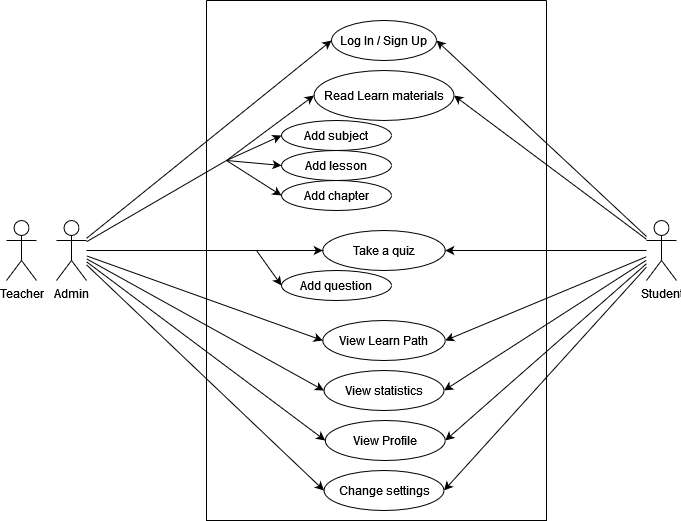

The diagram above was exported from draw.io. Its source (the exported page's mxGraphModel, read from the mxfile embedded in the PNG):
<mxGraphModel dx="1105" dy="566" grid="1" gridSize="10" guides="1" tooltips="1" connect="1" arrows="1" fold="1" page="1" pageScale="1" pageWidth="850" pageHeight="1100" math="0" shadow="0">
  <root>
    <mxCell id="0" />
    <mxCell id="1" parent="0" />
    <mxCell id="1Uk4XjyVE6uGkmFtVnWn-3" value="" style="swimlane;startSize=0;" vertex="1" parent="1">
      <mxGeometry x="240" y="140" width="340" height="520" as="geometry">
        <mxRectangle x="320" y="180" width="50" height="40" as="alternateBounds" />
      </mxGeometry>
    </mxCell>
    <mxCell id="1Uk4XjyVE6uGkmFtVnWn-4" value="Log In / Sign Up" style="ellipse;whiteSpace=wrap;html=1;" vertex="1" parent="1Uk4XjyVE6uGkmFtVnWn-3">
      <mxGeometry x="125" y="20" width="105" height="40" as="geometry" />
    </mxCell>
    <mxCell id="1Uk4XjyVE6uGkmFtVnWn-5" value="Read Learn materials" style="ellipse;whiteSpace=wrap;html=1;" vertex="1" parent="1Uk4XjyVE6uGkmFtVnWn-3">
      <mxGeometry x="107.5" y="70" width="140" height="50" as="geometry" />
    </mxCell>
    <mxCell id="1Uk4XjyVE6uGkmFtVnWn-6" value="Add subject" style="ellipse;whiteSpace=wrap;html=1;" vertex="1" parent="1Uk4XjyVE6uGkmFtVnWn-3">
      <mxGeometry x="75" y="120" width="110" height="30" as="geometry" />
    </mxCell>
    <mxCell id="1Uk4XjyVE6uGkmFtVnWn-7" value="Add lesson" style="ellipse;whiteSpace=wrap;html=1;" vertex="1" parent="1Uk4XjyVE6uGkmFtVnWn-3">
      <mxGeometry x="75" y="150" width="110" height="30" as="geometry" />
    </mxCell>
    <mxCell id="1Uk4XjyVE6uGkmFtVnWn-8" value="Add chapter" style="ellipse;whiteSpace=wrap;html=1;" vertex="1" parent="1Uk4XjyVE6uGkmFtVnWn-3">
      <mxGeometry x="75" y="180" width="110" height="30" as="geometry" />
    </mxCell>
    <mxCell id="1Uk4XjyVE6uGkmFtVnWn-9" value="Take a quiz" style="ellipse;whiteSpace=wrap;html=1;" vertex="1" parent="1Uk4XjyVE6uGkmFtVnWn-3">
      <mxGeometry x="116.25" y="230" width="122.5" height="40" as="geometry" />
    </mxCell>
    <mxCell id="1Uk4XjyVE6uGkmFtVnWn-10" value="Add question" style="ellipse;whiteSpace=wrap;html=1;" vertex="1" parent="1Uk4XjyVE6uGkmFtVnWn-3">
      <mxGeometry x="75" y="270" width="110" height="30" as="geometry" />
    </mxCell>
    <mxCell id="1Uk4XjyVE6uGkmFtVnWn-11" value="View Learn Path" style="ellipse;whiteSpace=wrap;html=1;" vertex="1" parent="1Uk4XjyVE6uGkmFtVnWn-3">
      <mxGeometry x="116.25" y="320" width="122.5" height="40" as="geometry" />
    </mxCell>
    <mxCell id="1Uk4XjyVE6uGkmFtVnWn-12" value="View statistics" style="ellipse;whiteSpace=wrap;html=1;" vertex="1" parent="1Uk4XjyVE6uGkmFtVnWn-3">
      <mxGeometry x="117.5" y="370" width="120" height="40" as="geometry" />
    </mxCell>
    <mxCell id="1Uk4XjyVE6uGkmFtVnWn-13" value="View Profile" style="ellipse;whiteSpace=wrap;html=1;" vertex="1" parent="1Uk4XjyVE6uGkmFtVnWn-3">
      <mxGeometry x="118.75" y="420" width="120" height="40" as="geometry" />
    </mxCell>
    <mxCell id="1Uk4XjyVE6uGkmFtVnWn-14" value="Change settings" style="ellipse;whiteSpace=wrap;html=1;" vertex="1" parent="1Uk4XjyVE6uGkmFtVnWn-3">
      <mxGeometry x="117.5" y="470" width="120" height="40" as="geometry" />
    </mxCell>
    <mxCell id="1Uk4XjyVE6uGkmFtVnWn-15" value="Teacher" style="shape=umlActor;verticalLabelPosition=bottom;verticalAlign=top;html=1;outlineConnect=0;" vertex="1" parent="1">
      <mxGeometry x="40" y="360" width="30" height="60" as="geometry" />
    </mxCell>
    <mxCell id="1Uk4XjyVE6uGkmFtVnWn-17" style="rounded=0;orthogonalLoop=1;jettySize=auto;html=1;entryX=0;entryY=0.5;entryDx=0;entryDy=0;" edge="1" parent="1" source="1Uk4XjyVE6uGkmFtVnWn-16" target="1Uk4XjyVE6uGkmFtVnWn-4">
      <mxGeometry relative="1" as="geometry" />
    </mxCell>
    <mxCell id="1Uk4XjyVE6uGkmFtVnWn-18" style="rounded=0;orthogonalLoop=1;jettySize=auto;html=1;entryX=0;entryY=0.5;entryDx=0;entryDy=0;" edge="1" parent="1" source="1Uk4XjyVE6uGkmFtVnWn-16" target="1Uk4XjyVE6uGkmFtVnWn-5">
      <mxGeometry relative="1" as="geometry">
        <Array as="points">
          <mxPoint x="260" y="300" />
        </Array>
      </mxGeometry>
    </mxCell>
    <mxCell id="1Uk4XjyVE6uGkmFtVnWn-22" style="rounded=0;orthogonalLoop=1;jettySize=auto;html=1;entryX=0;entryY=0.5;entryDx=0;entryDy=0;" edge="1" parent="1" source="1Uk4XjyVE6uGkmFtVnWn-16" target="1Uk4XjyVE6uGkmFtVnWn-9">
      <mxGeometry relative="1" as="geometry" />
    </mxCell>
    <mxCell id="1Uk4XjyVE6uGkmFtVnWn-24" style="rounded=0;orthogonalLoop=1;jettySize=auto;html=1;entryX=0;entryY=0.5;entryDx=0;entryDy=0;" edge="1" parent="1" source="1Uk4XjyVE6uGkmFtVnWn-16" target="1Uk4XjyVE6uGkmFtVnWn-11">
      <mxGeometry relative="1" as="geometry" />
    </mxCell>
    <mxCell id="1Uk4XjyVE6uGkmFtVnWn-25" style="rounded=0;orthogonalLoop=1;jettySize=auto;html=1;entryX=0;entryY=0.5;entryDx=0;entryDy=0;" edge="1" parent="1" source="1Uk4XjyVE6uGkmFtVnWn-16" target="1Uk4XjyVE6uGkmFtVnWn-12">
      <mxGeometry relative="1" as="geometry" />
    </mxCell>
    <mxCell id="1Uk4XjyVE6uGkmFtVnWn-26" style="rounded=0;orthogonalLoop=1;jettySize=auto;html=1;entryX=0;entryY=0.5;entryDx=0;entryDy=0;" edge="1" parent="1" source="1Uk4XjyVE6uGkmFtVnWn-16" target="1Uk4XjyVE6uGkmFtVnWn-13">
      <mxGeometry relative="1" as="geometry" />
    </mxCell>
    <mxCell id="1Uk4XjyVE6uGkmFtVnWn-27" style="rounded=0;orthogonalLoop=1;jettySize=auto;html=1;entryX=0;entryY=0.5;entryDx=0;entryDy=0;" edge="1" parent="1" source="1Uk4XjyVE6uGkmFtVnWn-16" target="1Uk4XjyVE6uGkmFtVnWn-14">
      <mxGeometry relative="1" as="geometry" />
    </mxCell>
    <mxCell id="1Uk4XjyVE6uGkmFtVnWn-16" value="Admin" style="shape=umlActor;verticalLabelPosition=bottom;verticalAlign=top;html=1;outlineConnect=0;" vertex="1" parent="1">
      <mxGeometry x="90" y="360" width="30" height="60" as="geometry" />
    </mxCell>
    <mxCell id="1Uk4XjyVE6uGkmFtVnWn-19" value="" style="endArrow=classic;html=1;rounded=0;entryX=0;entryY=0.5;entryDx=0;entryDy=0;" edge="1" parent="1" target="1Uk4XjyVE6uGkmFtVnWn-6">
      <mxGeometry width="50" height="50" relative="1" as="geometry">
        <mxPoint x="260" y="300" as="sourcePoint" />
        <mxPoint x="320" y="250" as="targetPoint" />
      </mxGeometry>
    </mxCell>
    <mxCell id="1Uk4XjyVE6uGkmFtVnWn-20" value="" style="endArrow=classic;html=1;rounded=0;entryX=0;entryY=0.5;entryDx=0;entryDy=0;" edge="1" parent="1" target="1Uk4XjyVE6uGkmFtVnWn-7">
      <mxGeometry width="50" height="50" relative="1" as="geometry">
        <mxPoint x="260" y="300" as="sourcePoint" />
        <mxPoint x="325" y="285" as="targetPoint" />
      </mxGeometry>
    </mxCell>
    <mxCell id="1Uk4XjyVE6uGkmFtVnWn-21" value="" style="endArrow=classic;html=1;rounded=0;entryX=0;entryY=0.5;entryDx=0;entryDy=0;" edge="1" parent="1" target="1Uk4XjyVE6uGkmFtVnWn-8">
      <mxGeometry width="50" height="50" relative="1" as="geometry">
        <mxPoint x="260" y="300" as="sourcePoint" />
        <mxPoint x="335" y="295" as="targetPoint" />
      </mxGeometry>
    </mxCell>
    <mxCell id="1Uk4XjyVE6uGkmFtVnWn-23" value="" style="endArrow=classic;html=1;rounded=0;entryX=0;entryY=0.5;entryDx=0;entryDy=0;" edge="1" parent="1" target="1Uk4XjyVE6uGkmFtVnWn-10">
      <mxGeometry width="50" height="50" relative="1" as="geometry">
        <mxPoint x="290" y="390" as="sourcePoint" />
        <mxPoint x="450" y="370" as="targetPoint" />
      </mxGeometry>
    </mxCell>
    <mxCell id="1Uk4XjyVE6uGkmFtVnWn-29" style="rounded=0;orthogonalLoop=1;jettySize=auto;html=1;entryX=1;entryY=0.5;entryDx=0;entryDy=0;" edge="1" parent="1" source="1Uk4XjyVE6uGkmFtVnWn-28" target="1Uk4XjyVE6uGkmFtVnWn-4">
      <mxGeometry relative="1" as="geometry" />
    </mxCell>
    <mxCell id="1Uk4XjyVE6uGkmFtVnWn-30" style="rounded=0;orthogonalLoop=1;jettySize=auto;html=1;entryX=1;entryY=0.5;entryDx=0;entryDy=0;" edge="1" parent="1" source="1Uk4XjyVE6uGkmFtVnWn-28" target="1Uk4XjyVE6uGkmFtVnWn-5">
      <mxGeometry relative="1" as="geometry" />
    </mxCell>
    <mxCell id="1Uk4XjyVE6uGkmFtVnWn-31" style="edgeStyle=orthogonalEdgeStyle;rounded=0;orthogonalLoop=1;jettySize=auto;html=1;entryX=1;entryY=0.5;entryDx=0;entryDy=0;" edge="1" parent="1" source="1Uk4XjyVE6uGkmFtVnWn-28" target="1Uk4XjyVE6uGkmFtVnWn-9">
      <mxGeometry relative="1" as="geometry" />
    </mxCell>
    <mxCell id="1Uk4XjyVE6uGkmFtVnWn-32" style="rounded=0;orthogonalLoop=1;jettySize=auto;html=1;entryX=1;entryY=0.5;entryDx=0;entryDy=0;" edge="1" parent="1" source="1Uk4XjyVE6uGkmFtVnWn-28" target="1Uk4XjyVE6uGkmFtVnWn-11">
      <mxGeometry relative="1" as="geometry" />
    </mxCell>
    <mxCell id="1Uk4XjyVE6uGkmFtVnWn-33" style="rounded=0;orthogonalLoop=1;jettySize=auto;html=1;entryX=1;entryY=0.5;entryDx=0;entryDy=0;" edge="1" parent="1" source="1Uk4XjyVE6uGkmFtVnWn-28" target="1Uk4XjyVE6uGkmFtVnWn-12">
      <mxGeometry relative="1" as="geometry" />
    </mxCell>
    <mxCell id="1Uk4XjyVE6uGkmFtVnWn-34" style="rounded=0;orthogonalLoop=1;jettySize=auto;html=1;entryX=1;entryY=0.5;entryDx=0;entryDy=0;" edge="1" parent="1" source="1Uk4XjyVE6uGkmFtVnWn-28" target="1Uk4XjyVE6uGkmFtVnWn-13">
      <mxGeometry relative="1" as="geometry" />
    </mxCell>
    <mxCell id="1Uk4XjyVE6uGkmFtVnWn-35" style="rounded=0;orthogonalLoop=1;jettySize=auto;html=1;entryX=1;entryY=0.5;entryDx=0;entryDy=0;" edge="1" parent="1" source="1Uk4XjyVE6uGkmFtVnWn-28" target="1Uk4XjyVE6uGkmFtVnWn-14">
      <mxGeometry relative="1" as="geometry" />
    </mxCell>
    <mxCell id="1Uk4XjyVE6uGkmFtVnWn-28" value="&lt;div&gt;Student&lt;/div&gt;" style="shape=umlActor;verticalLabelPosition=bottom;verticalAlign=top;html=1;outlineConnect=0;" vertex="1" parent="1">
      <mxGeometry x="680" y="360" width="30" height="60" as="geometry" />
    </mxCell>
  </root>
</mxGraphModel>